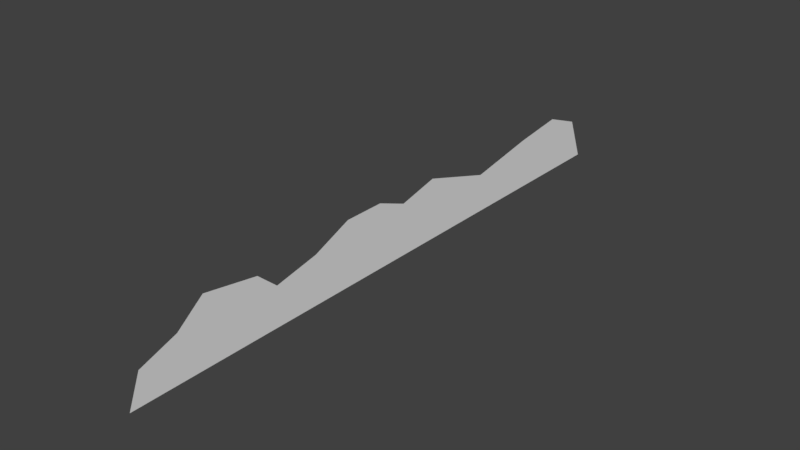 # Source: Temple_Background_Blender.blend  (saved by Blender 2.79.0; exported with 4.5.12 LTS)
import bpy
from mathutils import Matrix  # noqa: F401  (used for matrix-valued properties, if any)

bpy.ops.wm.read_factory_settings(use_empty=True)
scene = bpy.context.scene
scene.name = 'Scene'

# ---- collections
col_collection_1 = bpy.data.collections.new('Collection 1'); scene.collection.children.link(col_collection_1)

# ---- world
world_world = bpy.data.worlds.new('World'); scene.world = world_world
world_world.color = (0.05088, 0.05088, 0.05088)
world_world.use_sun_shadow = False
world_world.sun_shadow_jitter_overblur = 0.0
world_world.cycles.sampling_method = 'MANUAL'

# ---- meshes
me_plane = bpy.data.meshes.new('Plane')
me_plane.from_pydata([(-0.2789, -0.9604, 3.152e-08), (1.0, -1.0, 0.0), (-0.7995, 0.9418, 8.766e-09), (1.0, 1.0, 0.0), (-0.8175, -0.8383, 7.979e-09), (-1.695, -0.75, -3.037e-08), (-1.319, -0.5696, -1.394e-08), (-0.5918, -0.5034, 1.784e-08), (-0.9679, -0.355, 1.405e-09), (-1.645, -0.2246, -2.818e-08), (-1.645, -0.08824, -2.818e-08), (-1.143, 0.01604, -6.266e-09), (-1.544, 0.1524, -2.38e-08), (-0.6169, 0.3991, 1.675e-08), (-1.143, 0.6357, -6.266e-09), (-1.419, 0.8102, -1.832e-08)], [], [(4, 0, 1, 3, 2, 15, 14, 13, 12, 11, 10, 9, 8, 7, 6, 5)])
me_plane.use_remesh_preserve_volume = False
me_plane.use_remesh_preserve_attributes = False
me_plane.use_mirror_vertex_groups = False
me_plane.update()

# ---- objects
ob_plane = bpy.data.objects.new('Plane', me_plane)

# ---- transforms, parenting, visibility, modifiers, constraints
ob_plane.location = (0.0, 0.0, 1.0)
ob_plane.rotation_euler = (0.0, 1.571, 0.0)
ob_plane.scale = (1.0, 12.5, 1.0)
ob_plane.lineart.crease_threshold = 0.0

# ---- collection membership
col_collection_1.objects.link(ob_plane)

# ---- scene / render settings (as saved in the file)
scene.frame_start = 1; scene.frame_end = 250; scene.frame_set(1)
scene.render.engine = 'BLENDER_EEVEE_NEXT'
scene.render.resolution_percentage = 50
scene.render.dither_intensity = 0.0
scene.cycles.use_denoising = False
scene.cycles.samples = 128
scene.cycles.sampling_pattern = 'TABULATED_SOBOL'
scene.cycles.use_adaptive_sampling = False
scene.cycles.use_light_tree = False
scene.cycles.blur_glossy = 0.0
scene.cycles.sample_clamp_indirect = 0.0
scene.view_settings.view_transform = 'Standard'
bpy.context.view_layer.update()

# ---- added for rendering (the .blend has no active camera and no usable light): camera, sun
cam_auto = bpy.data.cameras.new('AutoCamera')
cam_auto.lens = 50.0
cam_auto.sensor_width = 36.0
cam_auto.clip_end = 1000.0
ob_auto_camera = bpy.data.objects.new('AutoCamera', cam_auto)
scene.collection.objects.link(ob_auto_camera)
ob_auto_camera.location = (23.2646, -27.9175, 19.9591)
ob_auto_camera.rotation_euler = (1.09748, -7.21219e-08, 0.694738)
scene.camera = ob_auto_camera
light_auto_sun = bpy.data.lights.new('AutoSun', 'SUN')
light_auto_sun.energy = 3.0
light_auto_sun.angle = 0.0523599
ob_auto_sun = bpy.data.objects.new('AutoSun', light_auto_sun)
scene.collection.objects.link(ob_auto_sun)
ob_auto_sun.rotation_euler = (0.872665, 0.174533, 0.523599)
bpy.context.view_layer.update()
